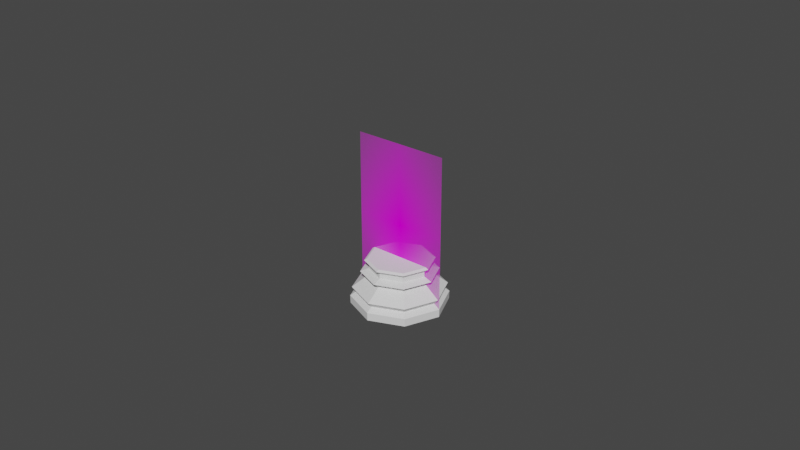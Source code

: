 # Source: chess_piece_base.blend  (saved by Blender 2.80.74; exported with 4.5.12 LTS)
import bpy
from mathutils import Matrix  # noqa: F401  (used for matrix-valued properties, if any)

bpy.ops.wm.read_factory_settings(use_empty=True)
scene = bpy.context.scene
scene.name = 'Scene'

# ---- collections
col_collection = bpy.data.collections.new('Collection'); scene.collection.children.link(col_collection)

# ---- images (referenced by path relative to the original .blend; pixels are not part of the script)
import os
ASSET_DIR = os.environ.get("B2B_ASSET_DIR", "")  # directory of the original .blend (textures are referenced by path, not embedded)
HERE = os.path.dirname(os.path.abspath(__file__))  # packed textures are extracted next to this script under _unpacked/

def load_image(name, relpath, width, height, colorspace="sRGB"):
    """Load a texture the original file referenced (path relative to the .blend, or extracted next to this script)."""
    p = next((c for c in (os.path.join(HERE, relpath), os.path.join(ASSET_DIR, relpath)) if relpath and os.path.exists(c)), "")
    if p:
        img = bpy.data.images.load(p, check_existing=True)
        img.name = name
    else:  # same state as the original file: an image datablock whose file is absent (Cycles renders it pink)
        img = bpy.data.images.new(name, width, height)
        img.source = "FILE"
        img.filepath = "//" + (relpath or name)
    img.colorspace_settings.name = colorspace
    return img
img_pawn01_jpg = load_image('pawn01.jpg', 'pawn01.jpg', 1024, 1024, 'sRGB')

# ---- materials (node trees are filled in below, after node groups)
mat_pawn = bpy.data.materials.new('pawn')

# ---- material node trees
mat_pawn.use_nodes = True; mat_pawn.node_tree.nodes.clear()
_N = mat_pawn.node_tree.nodes; _L = mat_pawn.node_tree.links
n0 = _N.new('ShaderNodeOutputMaterial'); n0.name = 'Material Output'; n0.location = (300, 300)
n1 = _N.new('ShaderNodeTexImage'); n1.name = 'Image Texture'; n1.location = (-400, 60)
n1.image = img_pawn01_jpg
n1.extension = 'CLIP'
n2 = _N.new('ShaderNodeBsdfDiffuse'); n2.name = 'Diffuse BSDF'; n2.location = (-200, 60)
n3 = _N.new('ShaderNodeBsdfTransparent'); n3.name = 'Transparent BSDF'; n3.location = (-200, 240)
n4 = _N.new('ShaderNodeMixShader'); n4.name = 'Mix Shader'; n4.location = (0, 300)
_L.new(n1.outputs[0], n2.inputs[0])
_L.new(n1.outputs[1], n4.inputs[0])
_L.new(n3.outputs[0], n4.inputs[1])
_L.new(n2.outputs[0], n4.inputs[2])
_L.new(n4.outputs[0], n0.inputs[0])
n0.is_active_output = True

# ---- world
world_world = bpy.data.worlds.new('World'); scene.world = world_world
world_world.use_nodes = True; world_world.node_tree.nodes.clear()
_N = world_world.node_tree.nodes; _L = world_world.node_tree.links
n0 = _N.new('ShaderNodeOutputWorld'); n0.name = 'World Output'; n0.location = (300, 300)
n1 = _N.new('ShaderNodeBackground'); n1.name = 'Background'; n1.location = (10, 300)
n1.inputs[0].default_value = (0.05088, 0.05088, 0.05088, 1.0)
_L.new(n1.outputs[0], n0.inputs[0])
n0.is_active_output = True
world_world.color = (0.05088, 0.05088, 0.05088)
world_world.use_sun_shadow = False
world_world.sun_shadow_jitter_overblur = 0.0

# ---- meshes
me_pawn = bpy.data.meshes.new('pawn')
me_pawn.from_pydata([(-0.015, -0.02555, 0.0), (0.015, -0.02555, 0.0), (-0.015, 0.02555, 0.0), (0.015, 0.02555, 0.0)], [], [(0, 1, 3, 2)])
_uv = me_pawn.uv_layers.new(name='UVMap')
_uv.uv.foreach_set('vector', [0.0, 0.0, 1.0, 0.0, 1.0, 1.0, 0.0, 1.0])
me_pawn.materials.append(mat_pawn)
me_pawn.use_remesh_preserve_volume = False
me_pawn.use_remesh_preserve_attributes = False
me_pawn.use_mirror_vertex_groups = False
me_pawn.update()
me_cylinder_001 = bpy.data.meshes.new('Cylinder.001')
me_cylinder_001.from_pydata([(3.164e-10, 0.009247, 0.01317), (0.009247, -1.627e-09, 0.01317), (-2.691e-09, -0.009247, 0.01317), (-0.009247, 6.6e-09, 0.01317), (0.006538, 0.006538, 0.01317), (0.006538, -0.006538, 0.01317), (-0.006538, -0.006538, 0.01317), (-0.006538, 0.006538, 0.01317), (1.765e-11, 0.009714, 0.00918), (0.006869, 0.006869, 0.00918), (0.009714, -1.754e-09, 0.00918), (0.006869, -0.006869, 0.00918), (-3.13e-09, -0.009714, 0.00918), (-0.006869, -0.006869, 0.00918), (-0.009714, 6.881e-09, 0.00918), (-0.006869, 0.006869, 0.00918), (-1.17e-10, 0.01449, 0.005431), (0.01024, 0.01024, 0.005431), (0.01449, -2.844e-09, 0.005431), (0.01024, -0.01024, 0.005431), (-4.751e-09, -0.01449, 0.005431), (-0.01024, -0.01024, 0.005431), (-0.01449, 9.996e-09, 0.005431), (-0.01024, 0.01024, 0.005431), (-2.007e-10, 0.01315, 0.003858), (0.009299, 0.009299, 0.003858), (0.01315, -2.541e-09, 0.003858), (0.009299, -0.009299, 0.003858), (-4.364e-09, -0.01315, 0.003858), (-0.009299, -0.009299, 0.003858), (-0.01315, 9.087e-09, 0.003858), (-0.009299, 0.009299, 0.003858), (-2.961e-10, 0.01502, 0.002517), (0.01062, 0.01062, 0.002517), (0.01502, -3.019e-09, 0.002517), (0.01062, -0.01062, 0.002517), (-4.964e-09, -0.01502, 0.002517), (-0.01062, -0.01062, 0.002517), (-0.01502, 1.021e-08, 0.002517), (-0.01062, 0.01062, 0.002517), (-6.82e-10, 0.01497, -2.22e-16), (0.01058, 0.01058, -2.22e-16), (0.01497, -3.189e-09, -2.22e-16), (0.01058, -0.01058, -2.22e-16), (-4.923e-09, -0.01497, -2.22e-16), (-0.01058, -0.01058, -2.22e-16), (-0.01497, 9.735e-09, -2.22e-16), (-0.01058, 0.01058, -2.22e-16), (1.518e-10, 0.01192, 0.01066), (0.008427, 0.008427, 0.01066), (0.01192, -2.305e-09, 0.01066), (0.008427, -0.008427, 0.01066), (-3.718e-09, -0.01192, 0.01066), (-0.008427, -0.008427, 0.01066), (-0.01192, 8.294e-09, 0.01066), (-0.008427, 0.008427, 0.01066), (1.962e-10, 0.009343, 0.01164), (0.006606, 0.006606, 0.01164), (0.009343, -1.654e-09, 0.01164), (0.006606, -0.006606, 0.01164), (-2.842e-09, -0.009343, 0.01164), (-0.006606, -0.006606, 0.01164), (-0.009343, 6.658e-09, 0.01164), (-0.006606, 0.006606, 0.01164), (0.00755, 0.00755, 0.01434), (0.00755, -0.00755, 0.01434), (-0.00755, -0.00755, 0.01434), (-0.00755, 0.00755, 0.01434), (-0.01068, 7.509e-09, 0.01434), (-3.075e-09, -0.01068, 0.01434), (0.01068, -1.992e-09, 0.01434), (3.986e-10, 0.01068, 0.01434), (0.006977, 0.006977, 0.01485), (0.006977, -0.006977, 0.01485), (-0.006977, -0.006977, 0.01485), (-0.006977, 0.006977, 0.01485), (-0.009867, 6.989e-09, 0.01485), (-2.753e-09, -0.009867, 0.01485), (0.009867, -1.79e-09, 0.01485), (4.571e-10, 0.009867, 0.01485)], [], [(42, 41, 33, 34), (43, 42, 34, 35), (44, 43, 35, 36), (45, 44, 36, 37), (46, 45, 37, 38), (47, 46, 38, 39), (40, 47, 39, 32), (17, 16, 8, 9), (40, 41, 42, 43, 44, 45, 46, 47), (25, 26, 34, 33), (25, 33, 32, 24), (24, 31, 23, 16), (31, 30, 22, 23), (30, 29, 21, 22), (29, 28, 20, 21), (28, 27, 19, 20), (27, 26, 18, 19), (10, 9, 49, 50), (40, 32, 33, 41), (24, 32, 39, 31), (30, 31, 39, 38), (29, 30, 38, 37), (28, 29, 37, 36), (27, 28, 36, 35), (26, 27, 35, 34), (18, 17, 9, 10), (26, 25, 17, 18), (25, 24, 16, 17), (16, 23, 15, 8), (23, 22, 14, 15), (22, 21, 13, 14), (21, 20, 12, 13), (20, 19, 11, 12), (19, 18, 10, 11), (63, 56, 48, 55), (11, 10, 50, 51), (12, 11, 51, 52), (13, 12, 52, 53), (14, 13, 53, 54), (15, 14, 54, 55), (8, 15, 55, 48), (9, 8, 48, 49), (49, 57, 58, 50), (50, 58, 59, 51), (51, 59, 60, 52), (52, 60, 61, 53), (53, 61, 62, 54), (54, 62, 63, 55), (56, 0, 4, 57), (48, 56, 57, 49), (57, 4, 1, 58), (62, 3, 7, 63), (60, 2, 6, 61), (58, 1, 5, 59), (0, 71, 64, 4), (63, 7, 0, 56), (61, 6, 3, 62), (59, 5, 2, 60), (1, 70, 65, 5), (5, 65, 69, 2), (2, 69, 66, 6), (6, 66, 68, 3), (3, 68, 67, 7), (7, 67, 71, 0), (4, 64, 70, 1), (72, 79, 75, 76, 74, 77, 73, 78), (64, 72, 78, 70), (67, 75, 79, 71), (68, 76, 75, 67), (66, 74, 76, 68), (69, 77, 74, 66), (65, 73, 77, 69), (70, 78, 73, 65), (71, 79, 72, 64)])
_uv = me_cylinder_001.uv_layers.new(name='UVMap')
_uv.uv.foreach_set('vector', [0.9813, 0.25, 0.9135, 0.4135, 0.8815, 0.6086, 0.7889, 0.5812, 0.9135, 0.08645, 0.9813, 0.25, 0.7889, 0.5812, 0.6735, 0.5537, 0.75, 0.01871, 0.9135, 0.08645, 0.6735, 0.5537, 0.542, 0.5423, 0.5865, 0.08645, 0.75, 0.01871, 0.542, 0.5423, 0.4105, 0.5537, 0.5187, 0.25, 0.5865, 0.08645, 0.4105, 0.5537, 0.2951, 0.5812, 0.5865, 0.4135, 0.5187, 0.25, 0.2951, 0.5812, 0.2025, 0.6086, 0.75, 0.4813, 0.5865, 0.4135, 0.2025, 0.6086, 0.1257, 0.62, 0.8755, 0.7429, 0.9936, 0.7437, 1.002, 0.8499, 0.8751, 0.8498, 0.75, 0.4813, 0.9135, 0.4135, 0.9813, 0.25, 0.9135, 0.08645, 0.75, 0.01871, 0.5865, 0.08645, 0.5187, 0.25, 0.5865, 0.4135, 0.8765, 0.6822, 0.759, 0.6758, 0.7889, 0.5812, 0.8815, 0.6086, 0.8765, 0.6822, 0.8815, 0.6086, 0.9583, 0.62, 0.9894, 0.6848, 0.02996, 0.6848, 0.1428, 0.6822, 0.13, 0.7429, 0.01179, 0.7437, 0.1428, 0.6822, 0.2603, 0.6758, 0.2529, 0.7411, 0.13, 0.7429, 0.2603, 0.6758, 0.3831, 0.6694, 0.3773, 0.7393, 0.2529, 0.7411, 0.3831, 0.6694, 0.5097, 0.6668, 0.5027, 0.7385, 0.3773, 0.7393, 0.5097, 0.6668, 0.6362, 0.6694, 0.6282, 0.7393, 0.5027, 0.7385, 0.6362, 0.6694, 0.759, 0.6758, 0.7526, 0.7411, 0.6282, 0.7393, 0.7504, 0.8495, 0.8751, 0.8498, 0.875, 0.9257, 0.7502, 0.9255, 0.75, 0.4813, 0.9583, 0.62, 0.8815, 0.6086, 0.9135, 0.4135, 0.02996, 0.6848, 0.1257, 0.62, 0.2025, 0.6086, 0.1428, 0.6822, 0.2603, 0.6758, 0.1428, 0.6822, 0.2025, 0.6086, 0.2951, 0.5812, 0.3831, 0.6694, 0.2603, 0.6758, 0.2951, 0.5812, 0.4105, 0.5537, 0.5097, 0.6668, 0.3831, 0.6694, 0.4105, 0.5537, 0.542, 0.5423, 0.6362, 0.6694, 0.5097, 0.6668, 0.542, 0.5423, 0.6735, 0.5537, 0.759, 0.6758, 0.6362, 0.6694, 0.6735, 0.5537, 0.7889, 0.5812, 0.7526, 0.7411, 0.8755, 0.7429, 0.8751, 0.8498, 0.7504, 0.8495, 0.759, 0.6758, 0.8765, 0.6822, 0.8755, 0.7429, 0.7526, 0.7411, 0.8765, 0.6822, 0.9894, 0.6848, 0.9936, 0.7437, 0.8755, 0.7429, 0.01179, 0.7437, 0.13, 0.7429, 0.1258, 0.8498, -0.0008605, 0.8499, 0.13, 0.7429, 0.2529, 0.7411, 0.2504, 0.8495, 0.1258, 0.8498, 0.2529, 0.7411, 0.3773, 0.7393, 0.3754, 0.8492, 0.2504, 0.8495, 0.3773, 0.7393, 0.5027, 0.7385, 0.5004, 0.849, 0.3754, 0.8492, 0.5027, 0.7385, 0.6282, 0.7393, 0.6255, 0.8492, 0.5004, 0.849, 0.6282, 0.7393, 0.7526, 0.7411, 0.7504, 0.8495, 0.6255, 0.8492, 0.1252, 0.9663, 0.001443, 0.9664, 0.005048, 0.9257, 0.1255, 0.9257, 0.6255, 0.8492, 0.7504, 0.8495, 0.7502, 0.9255, 0.6253, 0.9254, 0.5004, 0.849, 0.6255, 0.8492, 0.6253, 0.9254, 0.5002, 0.9253, 0.3754, 0.8492, 0.5004, 0.849, 0.5002, 0.9253, 0.3752, 0.9254, 0.2504, 0.8495, 0.3754, 0.8492, 0.3752, 0.9254, 0.2502, 0.9255, 0.1258, 0.8498, 0.2504, 0.8495, 0.2502, 0.9255, 0.1255, 0.9257, -0.0008605, 0.8499, 0.1258, 0.8498, 0.1255, 0.9257, 0.005048, 0.9257, 0.8751, 0.8498, 1.002, 0.8499, 0.9954, 0.9257, 0.875, 0.9257, 0.875, 0.9257, 0.875, 0.9663, 0.7501, 0.9663, 0.7502, 0.9255, 0.7502, 0.9255, 0.7501, 0.9663, 0.6251, 0.9662, 0.6253, 0.9254, 0.6253, 0.9254, 0.6251, 0.9662, 0.5001, 0.9662, 0.5002, 0.9253, 0.5002, 0.9253, 0.5001, 0.9662, 0.3751, 0.9662, 0.3752, 0.9254, 0.3752, 0.9254, 0.3751, 0.9662, 0.2501, 0.9663, 0.2502, 0.9255, 0.2502, 0.9255, 0.2501, 0.9663, 0.1252, 0.9663, 0.1255, 0.9257, 0.9988, 0.9664, 1.002, 0.9725, 0.8751, 0.9725, 0.875, 0.9663, 0.9954, 0.9257, 0.9988, 0.9664, 0.875, 0.9663, 0.875, 0.9257, 0.875, 0.9663, 0.8751, 0.9725, 0.7501, 0.9724, 0.7501, 0.9663, 0.2501, 0.9663, 0.2501, 0.9724, 0.1251, 0.9725, 0.1252, 0.9663, 0.5001, 0.9662, 0.5001, 0.9723, 0.3751, 0.9724, 0.3751, 0.9662, 0.7501, 0.9663, 0.7501, 0.9724, 0.6251, 0.9724, 0.6251, 0.9662, 1.002, 0.9725, 1.008, 0.9765, 0.8751, 0.9765, 0.8751, 0.9725, 0.1252, 0.9663, 0.1251, 0.9725, -0.002027, 0.9725, 0.001443, 0.9664, 0.3751, 0.9662, 0.3751, 0.9724, 0.2501, 0.9724, 0.2501, 0.9663, 0.6251, 0.9662, 0.6251, 0.9724, 0.5001, 0.9723, 0.5001, 0.9662, 0.7501, 0.9724, 0.7501, 0.9764, 0.6251, 0.9764, 0.6251, 0.9724, 0.6251, 0.9724, 0.6251, 0.9764, 0.5001, 0.9764, 0.5001, 0.9723, 0.5001, 0.9723, 0.5001, 0.9764, 0.3751, 0.9764, 0.3751, 0.9724, 0.3751, 0.9724, 0.3751, 0.9764, 0.2501, 0.9764, 0.2501, 0.9724, 0.2501, 0.9724, 0.2501, 0.9764, 0.125, 0.9765, 0.1251, 0.9725, 0.1251, 0.9725, 0.125, 0.9765, -0.007867, 0.9765, -0.002027, 0.9725, 0.8751, 0.9725, 0.8751, 0.9765, 0.7501, 0.9764, 0.7501, 0.9724, 0.875, 0.9782, 1.013, 0.9782, 0.1251, 0.9782, 0.2501, 0.9782, 0.3751, 0.9781, 0.5001, 0.9781, 0.6251, 0.9781, 0.7501, 0.9782, 0.8751, 0.9765, 0.875, 0.9782, 0.7501, 0.9782, 0.7501, 0.9764, 0.125, 0.9765, 0.1251, 0.9782, -0.01248, 0.9782, -0.007867, 0.9765, 0.2501, 0.9764, 0.2501, 0.9782, 0.1251, 0.9782, 0.125, 0.9765, 0.3751, 0.9764, 0.3751, 0.9781, 0.2501, 0.9782, 0.2501, 0.9764, 0.5001, 0.9764, 0.5001, 0.9781, 0.3751, 0.9781, 0.3751, 0.9764, 0.6251, 0.9764, 0.6251, 0.9781, 0.5001, 0.9781, 0.5001, 0.9764, 0.7501, 0.9764, 0.7501, 0.9782, 0.6251, 0.9781, 0.6251, 0.9764, 1.008, 0.9765, 1.013, 0.9782, 0.875, 0.9782, 0.8751, 0.9765])
me_cylinder_001.use_remesh_preserve_volume = False
me_cylinder_001.use_remesh_preserve_attributes = False
me_cylinder_001.use_mirror_vertex_groups = False
me_cylinder_001.update()

# ---- objects
ob_pawn = bpy.data.objects.new('pawn', me_pawn)
ob_pawn_1 = bpy.data.objects.new('Pawn', me_cylinder_001)

# ---- transforms, parenting, visibility, modifiers, constraints
ob_pawn.location = (0.0, 0.0, 0.02555)
ob_pawn.rotation_euler = (1.571, -0.0, 0.0)
ob_pawn.lineart.crease_threshold = 0.0
ob_pawn_1.location = (-1.513e-09, -9.313e-10, -1.877e-09)
ob_pawn_1.lineart.crease_threshold = 0.0

# ---- collection membership
col_collection.objects.link(ob_pawn)
col_collection.objects.link(ob_pawn_1)

# ---- scene / render settings (as saved in the file)
scene.frame_start = 1; scene.frame_end = 250; scene.frame_set(0)
scene.render.engine = 'CYCLES'
scene.cycles.preview_pause = True
scene.cycles.use_denoising = False
scene.cycles.samples = 128
scene.cycles.sampling_pattern = 'TABULATED_SOBOL'
scene.cycles.use_adaptive_sampling = False
scene.cycles.use_light_tree = False
scene.view_settings.view_transform = 'Filmic'
bpy.context.view_layer.update()

# ---- added for rendering (the .blend has no active camera and no usable light): camera, sun
cam_auto = bpy.data.cameras.new('AutoCamera')
cam_auto.lens = 50.0
cam_auto.sensor_width = 36.0
cam_auto.clip_end = 1000.0
ob_auto_camera = bpy.data.objects.new('AutoCamera', cam_auto)
scene.collection.objects.link(ob_auto_camera)
ob_auto_camera.location = (0.185045, -0.222054, 0.173586)
ob_auto_camera.rotation_euler = (1.09748, -7.21219e-08, 0.694738)
scene.camera = ob_auto_camera
light_auto_sun = bpy.data.lights.new('AutoSun', 'SUN')
light_auto_sun.energy = 3.0
light_auto_sun.angle = 0.0523599
ob_auto_sun = bpy.data.objects.new('AutoSun', light_auto_sun)
scene.collection.objects.link(ob_auto_sun)
ob_auto_sun.rotation_euler = (0.872665, 0.174533, 0.523599)
bpy.context.view_layer.update()
